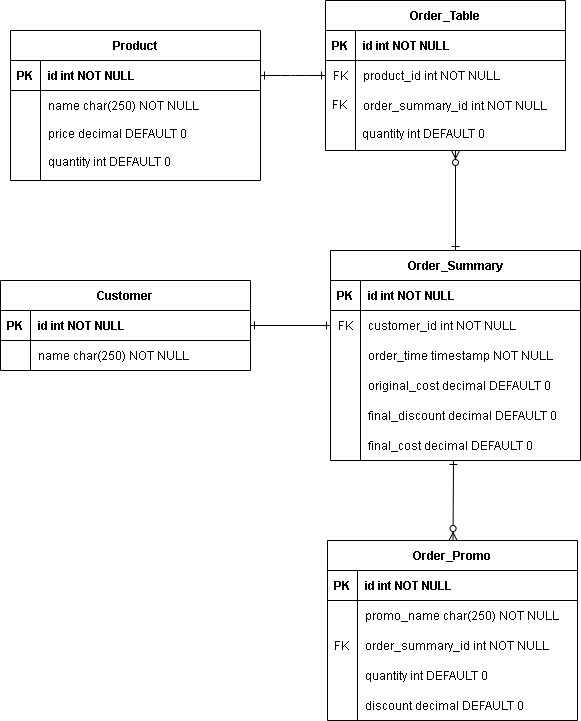

The diagram above was exported from draw.io. Its source (the exported page's mxGraphModel, read from the mxfile embedded in the PNG):
<mxGraphModel dx="782" dy="482" grid="1" gridSize="10" guides="1" tooltips="1" connect="1" arrows="1" fold="1" page="1" pageScale="1" pageWidth="850" pageHeight="1100" math="0" shadow="0" extFonts="Permanent Marker^https://fonts.googleapis.com/css?family=Permanent+Marker">
  <root>
    <mxCell id="0" />
    <mxCell id="1" parent="0" />
    <mxCell id="C-vyLk0tnHw3VtMMgP7b-1" value="" style="edgeStyle=entityRelationEdgeStyle;endArrow=ERone;startArrow=ERone;endFill=1;startFill=0;entryX=1;entryY=0.5;entryDx=0;entryDy=0;exitX=0;exitY=0.5;exitDx=0;exitDy=0;" parent="1" source="C-vyLk0tnHw3VtMMgP7b-6" target="-Bz3qGDfiQOeXdpUgVhB-2" edge="1">
      <mxGeometry width="100" height="100" relative="1" as="geometry">
        <mxPoint x="340" y="720" as="sourcePoint" />
        <mxPoint x="440" y="620" as="targetPoint" />
      </mxGeometry>
    </mxCell>
    <mxCell id="C-vyLk0tnHw3VtMMgP7b-12" value="" style="endArrow=ERzeroToMany;startArrow=ERone;endFill=1;startFill=0;rounded=1;exitX=0.5;exitY=0;exitDx=0;exitDy=0;" parent="1" source="C-vyLk0tnHw3VtMMgP7b-13" edge="1">
      <mxGeometry width="100" height="100" relative="1" as="geometry">
        <mxPoint x="580" y="280" as="sourcePoint" />
        <mxPoint x="575" y="200" as="targetPoint" />
      </mxGeometry>
    </mxCell>
    <mxCell id="-Bz3qGDfiQOeXdpUgVhB-14" value="Customer" style="shape=table;startSize=30;container=1;collapsible=1;childLayout=tableLayout;fixedRows=1;rowLines=0;fontStyle=1;align=center;resizeLast=1;" parent="1" vertex="1">
      <mxGeometry x="120" y="330" width="250" height="90" as="geometry" />
    </mxCell>
    <mxCell id="-Bz3qGDfiQOeXdpUgVhB-15" value="" style="shape=partialRectangle;collapsible=0;dropTarget=0;pointerEvents=0;fillColor=none;points=[[0,0.5],[1,0.5]];portConstraint=eastwest;top=0;left=0;right=0;bottom=1;" parent="-Bz3qGDfiQOeXdpUgVhB-14" vertex="1">
      <mxGeometry y="30" width="250" height="30" as="geometry" />
    </mxCell>
    <mxCell id="-Bz3qGDfiQOeXdpUgVhB-16" value="PK" style="shape=partialRectangle;overflow=hidden;connectable=0;fillColor=none;top=0;left=0;bottom=0;right=0;fontStyle=1;" parent="-Bz3qGDfiQOeXdpUgVhB-15" vertex="1">
      <mxGeometry width="30" height="30" as="geometry" />
    </mxCell>
    <mxCell id="-Bz3qGDfiQOeXdpUgVhB-17" value="id int NOT NULL " style="shape=partialRectangle;overflow=hidden;connectable=0;fillColor=none;top=0;left=0;bottom=0;right=0;align=left;spacingLeft=6;fontStyle=1;" parent="-Bz3qGDfiQOeXdpUgVhB-15" vertex="1">
      <mxGeometry x="30" width="220" height="30" as="geometry" />
    </mxCell>
    <mxCell id="-Bz3qGDfiQOeXdpUgVhB-18" value="" style="shape=partialRectangle;collapsible=0;dropTarget=0;pointerEvents=0;fillColor=none;points=[[0,0.5],[1,0.5]];portConstraint=eastwest;top=0;left=0;right=0;bottom=0;" parent="-Bz3qGDfiQOeXdpUgVhB-14" vertex="1">
      <mxGeometry y="60" width="250" height="30" as="geometry" />
    </mxCell>
    <mxCell id="-Bz3qGDfiQOeXdpUgVhB-19" value="" style="shape=partialRectangle;overflow=hidden;connectable=0;fillColor=none;top=0;left=0;bottom=0;right=0;" parent="-Bz3qGDfiQOeXdpUgVhB-18" vertex="1">
      <mxGeometry width="30" height="30" as="geometry" />
    </mxCell>
    <mxCell id="-Bz3qGDfiQOeXdpUgVhB-20" value="name char(250) NOT NULL" style="shape=partialRectangle;overflow=hidden;connectable=0;fillColor=none;top=0;left=0;bottom=0;right=0;align=left;spacingLeft=6;" parent="-Bz3qGDfiQOeXdpUgVhB-18" vertex="1">
      <mxGeometry x="30" width="220" height="30" as="geometry" />
    </mxCell>
    <mxCell id="-Bz3qGDfiQOeXdpUgVhB-21" value="" style="endArrow=ERone;startArrow=ERone;endFill=1;startFill=0;rounded=1;exitX=1;exitY=0.5;exitDx=0;exitDy=0;entryX=0;entryY=0.5;entryDx=0;entryDy=0;" parent="1" source="-Bz3qGDfiQOeXdpUgVhB-15" target="C-vyLk0tnHw3VtMMgP7b-17" edge="1">
      <mxGeometry width="100" height="100" relative="1" as="geometry">
        <mxPoint x="585" y="310" as="sourcePoint" />
        <mxPoint x="585" y="210" as="targetPoint" />
      </mxGeometry>
    </mxCell>
    <mxCell id="-Bz3qGDfiQOeXdpUgVhB-22" value="" style="group" parent="1" vertex="1" connectable="0">
      <mxGeometry x="130" y="80" width="250" height="150" as="geometry" />
    </mxCell>
    <mxCell id="-Bz3qGDfiQOeXdpUgVhB-8" value="price decimal DEFAULT 0" style="shape=partialRectangle;overflow=hidden;connectable=0;fillColor=none;top=0;left=0;bottom=0;right=0;align=left;spacingLeft=6;" parent="-Bz3qGDfiQOeXdpUgVhB-22" vertex="1">
      <mxGeometry x="30" y="90.00176470588235" width="220" height="26.470588235294116" as="geometry" />
    </mxCell>
    <mxCell id="_Sokyo1Zx_Ld9ngsBPUt-2" value="" style="group" vertex="1" connectable="0" parent="-Bz3qGDfiQOeXdpUgVhB-22">
      <mxGeometry width="250" height="150" as="geometry" />
    </mxCell>
    <mxCell id="-Bz3qGDfiQOeXdpUgVhB-1" value="Product" style="shape=table;startSize=30;container=1;collapsible=1;childLayout=tableLayout;fixedRows=1;rowLines=0;fontStyle=1;align=center;resizeLast=1;" parent="_Sokyo1Zx_Ld9ngsBPUt-2" vertex="1">
      <mxGeometry width="250" height="150" as="geometry" />
    </mxCell>
    <mxCell id="-Bz3qGDfiQOeXdpUgVhB-2" value="" style="shape=partialRectangle;collapsible=0;dropTarget=0;pointerEvents=0;fillColor=none;points=[[0,0.5],[1,0.5]];portConstraint=eastwest;top=0;left=0;right=0;bottom=1;" parent="-Bz3qGDfiQOeXdpUgVhB-1" vertex="1">
      <mxGeometry y="30" width="250" height="30" as="geometry" />
    </mxCell>
    <mxCell id="-Bz3qGDfiQOeXdpUgVhB-3" value="PK" style="shape=partialRectangle;overflow=hidden;connectable=0;fillColor=none;top=0;left=0;bottom=0;right=0;fontStyle=1;" parent="-Bz3qGDfiQOeXdpUgVhB-2" vertex="1">
      <mxGeometry width="30" height="30" as="geometry" />
    </mxCell>
    <mxCell id="-Bz3qGDfiQOeXdpUgVhB-4" value="id int NOT NULL " style="shape=partialRectangle;overflow=hidden;connectable=0;fillColor=none;top=0;left=0;bottom=0;right=0;align=left;spacingLeft=6;fontStyle=1;" parent="-Bz3qGDfiQOeXdpUgVhB-2" vertex="1">
      <mxGeometry x="30" width="220" height="30" as="geometry" />
    </mxCell>
    <mxCell id="-Bz3qGDfiQOeXdpUgVhB-5" value="" style="shape=partialRectangle;collapsible=0;dropTarget=0;pointerEvents=0;fillColor=none;points=[[0,0.5],[1,0.5]];portConstraint=eastwest;top=0;left=0;right=0;bottom=0;" parent="-Bz3qGDfiQOeXdpUgVhB-1" vertex="1">
      <mxGeometry y="60" width="250" height="30" as="geometry" />
    </mxCell>
    <mxCell id="-Bz3qGDfiQOeXdpUgVhB-6" value="" style="shape=partialRectangle;overflow=hidden;connectable=0;fillColor=none;top=0;left=0;bottom=0;right=0;" parent="-Bz3qGDfiQOeXdpUgVhB-5" vertex="1">
      <mxGeometry width="30" height="30" as="geometry" />
    </mxCell>
    <mxCell id="-Bz3qGDfiQOeXdpUgVhB-7" value="name char(250) NOT NULL" style="shape=partialRectangle;overflow=hidden;connectable=0;fillColor=none;top=0;left=0;bottom=0;right=0;align=left;spacingLeft=6;" parent="-Bz3qGDfiQOeXdpUgVhB-5" vertex="1">
      <mxGeometry x="30" width="220" height="30" as="geometry" />
    </mxCell>
    <mxCell id="_Sokyo1Zx_Ld9ngsBPUt-1" value="quantity int DEFAULT 0" style="shape=partialRectangle;overflow=hidden;connectable=0;fillColor=none;top=0;left=0;bottom=0;right=0;align=left;spacingLeft=6;" vertex="1" parent="_Sokyo1Zx_Ld9ngsBPUt-2">
      <mxGeometry x="30" y="116.47235294117647" width="220" height="28.676470588235293" as="geometry" />
    </mxCell>
    <mxCell id="-Bz3qGDfiQOeXdpUgVhB-23" value="" style="group" parent="1" vertex="1" connectable="0">
      <mxGeometry x="450" y="300" width="250" height="210" as="geometry" />
    </mxCell>
    <mxCell id="C-vyLk0tnHw3VtMMgP7b-13" value="Order_Summary" style="shape=table;startSize=30;container=1;collapsible=1;childLayout=tableLayout;fixedRows=1;rowLines=0;fontStyle=1;align=center;resizeLast=1;" parent="-Bz3qGDfiQOeXdpUgVhB-23" vertex="1">
      <mxGeometry width="250" height="210" as="geometry" />
    </mxCell>
    <mxCell id="C-vyLk0tnHw3VtMMgP7b-14" value="" style="shape=partialRectangle;collapsible=0;dropTarget=0;pointerEvents=0;fillColor=none;points=[[0,0.5],[1,0.5]];portConstraint=eastwest;top=0;left=0;right=0;bottom=1;" parent="C-vyLk0tnHw3VtMMgP7b-13" vertex="1">
      <mxGeometry y="30" width="250" height="30" as="geometry" />
    </mxCell>
    <mxCell id="C-vyLk0tnHw3VtMMgP7b-15" value="PK" style="shape=partialRectangle;overflow=hidden;connectable=0;fillColor=none;top=0;left=0;bottom=0;right=0;fontStyle=1;" parent="C-vyLk0tnHw3VtMMgP7b-14" vertex="1">
      <mxGeometry width="30" height="30" as="geometry" />
    </mxCell>
    <mxCell id="C-vyLk0tnHw3VtMMgP7b-16" value="id int NOT NULL " style="shape=partialRectangle;overflow=hidden;connectable=0;fillColor=none;top=0;left=0;bottom=0;right=0;align=left;spacingLeft=6;fontStyle=1;" parent="C-vyLk0tnHw3VtMMgP7b-14" vertex="1">
      <mxGeometry x="30" width="220" height="30" as="geometry" />
    </mxCell>
    <mxCell id="C-vyLk0tnHw3VtMMgP7b-17" value="" style="shape=partialRectangle;collapsible=0;dropTarget=0;pointerEvents=0;fillColor=none;points=[[0,0.5],[1,0.5]];portConstraint=eastwest;top=0;left=0;right=0;bottom=0;" parent="C-vyLk0tnHw3VtMMgP7b-13" vertex="1">
      <mxGeometry y="60" width="250" height="30" as="geometry" />
    </mxCell>
    <mxCell id="C-vyLk0tnHw3VtMMgP7b-18" value="FK" style="shape=partialRectangle;overflow=hidden;connectable=0;fillColor=none;top=0;left=0;bottom=0;right=0;" parent="C-vyLk0tnHw3VtMMgP7b-17" vertex="1">
      <mxGeometry width="30" height="30" as="geometry" />
    </mxCell>
    <mxCell id="C-vyLk0tnHw3VtMMgP7b-19" value="customer_id int NOT NULL" style="shape=partialRectangle;overflow=hidden;connectable=0;fillColor=none;top=0;left=0;bottom=0;right=0;align=left;spacingLeft=6;" parent="C-vyLk0tnHw3VtMMgP7b-17" vertex="1">
      <mxGeometry x="30" width="220" height="30" as="geometry" />
    </mxCell>
    <mxCell id="C-vyLk0tnHw3VtMMgP7b-20" value="" style="shape=partialRectangle;collapsible=0;dropTarget=0;pointerEvents=0;fillColor=none;points=[[0,0.5],[1,0.5]];portConstraint=eastwest;top=0;left=0;right=0;bottom=0;" parent="C-vyLk0tnHw3VtMMgP7b-13" vertex="1">
      <mxGeometry y="90" width="250" height="30" as="geometry" />
    </mxCell>
    <mxCell id="C-vyLk0tnHw3VtMMgP7b-21" value="" style="shape=partialRectangle;overflow=hidden;connectable=0;fillColor=none;top=0;left=0;bottom=0;right=0;" parent="C-vyLk0tnHw3VtMMgP7b-20" vertex="1">
      <mxGeometry width="30" height="30" as="geometry" />
    </mxCell>
    <mxCell id="C-vyLk0tnHw3VtMMgP7b-22" value="order_time timestamp NOT NULL" style="shape=partialRectangle;overflow=hidden;connectable=0;fillColor=none;top=0;left=0;bottom=0;right=0;align=left;spacingLeft=6;" parent="C-vyLk0tnHw3VtMMgP7b-20" vertex="1">
      <mxGeometry x="30" width="220" height="30" as="geometry" />
    </mxCell>
    <mxCell id="-Bz3qGDfiQOeXdpUgVhB-11" value="original_cost decimal DEFAULT 0" style="shape=partialRectangle;overflow=hidden;connectable=0;fillColor=none;top=0;left=0;bottom=0;right=0;align=left;spacingLeft=6;" parent="-Bz3qGDfiQOeXdpUgVhB-23" vertex="1">
      <mxGeometry x="30" y="120" width="220" height="30" as="geometry" />
    </mxCell>
    <mxCell id="-Bz3qGDfiQOeXdpUgVhB-12" value="final_discount decimal DEFAULT 0" style="shape=partialRectangle;overflow=hidden;connectable=0;fillColor=none;top=0;left=0;bottom=0;right=0;align=left;spacingLeft=6;" parent="-Bz3qGDfiQOeXdpUgVhB-23" vertex="1">
      <mxGeometry x="30" y="150" width="220" height="30" as="geometry" />
    </mxCell>
    <mxCell id="-Bz3qGDfiQOeXdpUgVhB-13" value="final_cost decimal DEFAULT 0" style="shape=partialRectangle;overflow=hidden;connectable=0;fillColor=none;top=0;left=0;bottom=0;right=0;align=left;spacingLeft=6;" parent="-Bz3qGDfiQOeXdpUgVhB-23" vertex="1">
      <mxGeometry x="30" y="180" width="220" height="30" as="geometry" />
    </mxCell>
    <mxCell id="-Bz3qGDfiQOeXdpUgVhB-40" value="" style="endArrow=ERzeroToMany;startArrow=ERone;endFill=1;startFill=0;rounded=1;" parent="-Bz3qGDfiQOeXdpUgVhB-23" target="-Bz3qGDfiQOeXdpUgVhB-24" edge="1">
      <mxGeometry width="100" height="100" relative="1" as="geometry">
        <mxPoint x="123" y="210" as="sourcePoint" />
        <mxPoint x="120" y="160" as="targetPoint" />
      </mxGeometry>
    </mxCell>
    <mxCell id="-Bz3qGDfiQOeXdpUgVhB-24" value="Order_Promo" style="shape=table;startSize=30;container=1;collapsible=1;childLayout=tableLayout;fixedRows=1;rowLines=0;fontStyle=1;align=center;resizeLast=1;" parent="1" vertex="1">
      <mxGeometry x="447" y="590" width="250" height="180" as="geometry" />
    </mxCell>
    <mxCell id="-Bz3qGDfiQOeXdpUgVhB-25" value="" style="shape=partialRectangle;collapsible=0;dropTarget=0;pointerEvents=0;fillColor=none;points=[[0,0.5],[1,0.5]];portConstraint=eastwest;top=0;left=0;right=0;bottom=1;" parent="-Bz3qGDfiQOeXdpUgVhB-24" vertex="1">
      <mxGeometry y="30" width="250" height="30" as="geometry" />
    </mxCell>
    <mxCell id="-Bz3qGDfiQOeXdpUgVhB-26" value="PK" style="shape=partialRectangle;overflow=hidden;connectable=0;fillColor=none;top=0;left=0;bottom=0;right=0;fontStyle=1;" parent="-Bz3qGDfiQOeXdpUgVhB-25" vertex="1">
      <mxGeometry width="30" height="30" as="geometry" />
    </mxCell>
    <mxCell id="-Bz3qGDfiQOeXdpUgVhB-27" value="id int NOT NULL " style="shape=partialRectangle;overflow=hidden;connectable=0;fillColor=none;top=0;left=0;bottom=0;right=0;align=left;spacingLeft=6;fontStyle=1;" parent="-Bz3qGDfiQOeXdpUgVhB-25" vertex="1">
      <mxGeometry x="30" width="220" height="30" as="geometry" />
    </mxCell>
    <mxCell id="-Bz3qGDfiQOeXdpUgVhB-28" value="" style="shape=partialRectangle;collapsible=0;dropTarget=0;pointerEvents=0;fillColor=none;points=[[0,0.5],[1,0.5]];portConstraint=eastwest;top=0;left=0;right=0;bottom=0;" parent="-Bz3qGDfiQOeXdpUgVhB-24" vertex="1">
      <mxGeometry y="60" width="250" height="30" as="geometry" />
    </mxCell>
    <mxCell id="-Bz3qGDfiQOeXdpUgVhB-29" value="" style="shape=partialRectangle;overflow=hidden;connectable=0;fillColor=none;top=0;left=0;bottom=0;right=0;" parent="-Bz3qGDfiQOeXdpUgVhB-28" vertex="1">
      <mxGeometry width="30" height="30" as="geometry" />
    </mxCell>
    <mxCell id="-Bz3qGDfiQOeXdpUgVhB-30" value="" style="shape=partialRectangle;overflow=hidden;connectable=0;fillColor=none;top=0;left=0;bottom=0;right=0;align=left;spacingLeft=6;" parent="-Bz3qGDfiQOeXdpUgVhB-28" vertex="1">
      <mxGeometry x="30" width="220" height="30" as="geometry" />
    </mxCell>
    <mxCell id="-Bz3qGDfiQOeXdpUgVhB-31" value="" style="shape=partialRectangle;collapsible=0;dropTarget=0;pointerEvents=0;fillColor=none;points=[[0,0.5],[1,0.5]];portConstraint=eastwest;top=0;left=0;right=0;bottom=0;" parent="-Bz3qGDfiQOeXdpUgVhB-24" vertex="1">
      <mxGeometry y="90" width="250" height="30" as="geometry" />
    </mxCell>
    <mxCell id="-Bz3qGDfiQOeXdpUgVhB-32" value="" style="shape=partialRectangle;overflow=hidden;connectable=0;fillColor=none;top=0;left=0;bottom=0;right=0;" parent="-Bz3qGDfiQOeXdpUgVhB-31" vertex="1">
      <mxGeometry width="30" height="30" as="geometry" />
    </mxCell>
    <mxCell id="-Bz3qGDfiQOeXdpUgVhB-33" value="order_summary_id int NOT NULL" style="shape=partialRectangle;overflow=hidden;connectable=0;fillColor=none;top=0;left=0;bottom=0;right=0;align=left;spacingLeft=6;" parent="-Bz3qGDfiQOeXdpUgVhB-31" vertex="1">
      <mxGeometry x="30" width="220" height="30" as="geometry" />
    </mxCell>
    <mxCell id="-Bz3qGDfiQOeXdpUgVhB-34" value="" style="group" parent="1" vertex="1" connectable="0">
      <mxGeometry x="445" y="50" width="240" height="150" as="geometry" />
    </mxCell>
    <mxCell id="-Bz3qGDfiQOeXdpUgVhB-9" value="quantity int DEFAULT 0" style="shape=partialRectangle;overflow=hidden;connectable=0;fillColor=none;top=0;left=0;bottom=0;right=0;align=left;spacingLeft=6;" parent="-Bz3qGDfiQOeXdpUgVhB-34" vertex="1">
      <mxGeometry x="28.799999999999997" y="118" width="211.2" height="30" as="geometry" />
    </mxCell>
    <mxCell id="-Bz3qGDfiQOeXdpUgVhB-39" value="" style="group" parent="-Bz3qGDfiQOeXdpUgVhB-34" vertex="1" connectable="0">
      <mxGeometry width="240" height="150" as="geometry" />
    </mxCell>
    <mxCell id="C-vyLk0tnHw3VtMMgP7b-2" value="Order_Table" style="shape=table;startSize=30;container=1;collapsible=1;childLayout=tableLayout;fixedRows=1;rowLines=0;fontStyle=1;align=center;resizeLast=1;" parent="-Bz3qGDfiQOeXdpUgVhB-39" vertex="1">
      <mxGeometry width="240" height="150" as="geometry" />
    </mxCell>
    <mxCell id="C-vyLk0tnHw3VtMMgP7b-3" value="" style="shape=partialRectangle;collapsible=0;dropTarget=0;pointerEvents=0;fillColor=none;points=[[0,0.5],[1,0.5]];portConstraint=eastwest;top=0;left=0;right=0;bottom=1;" parent="C-vyLk0tnHw3VtMMgP7b-2" vertex="1">
      <mxGeometry y="30" width="240" height="30" as="geometry" />
    </mxCell>
    <mxCell id="C-vyLk0tnHw3VtMMgP7b-4" value="PK" style="shape=partialRectangle;overflow=hidden;connectable=0;fillColor=none;top=0;left=0;bottom=0;right=0;fontStyle=1;" parent="C-vyLk0tnHw3VtMMgP7b-3" vertex="1">
      <mxGeometry width="30" height="30" as="geometry" />
    </mxCell>
    <mxCell id="C-vyLk0tnHw3VtMMgP7b-5" value="id int NOT NULL " style="shape=partialRectangle;overflow=hidden;connectable=0;fillColor=none;top=0;left=0;bottom=0;right=0;align=left;spacingLeft=6;fontStyle=1;" parent="C-vyLk0tnHw3VtMMgP7b-3" vertex="1">
      <mxGeometry x="30" width="210" height="30" as="geometry" />
    </mxCell>
    <mxCell id="C-vyLk0tnHw3VtMMgP7b-6" value="" style="shape=partialRectangle;collapsible=0;dropTarget=0;pointerEvents=0;fillColor=none;points=[[0,0.5],[1,0.5]];portConstraint=eastwest;top=0;left=0;right=0;bottom=0;" parent="C-vyLk0tnHw3VtMMgP7b-2" vertex="1">
      <mxGeometry y="60" width="240" height="30" as="geometry" />
    </mxCell>
    <mxCell id="C-vyLk0tnHw3VtMMgP7b-7" value="FK" style="shape=partialRectangle;overflow=hidden;connectable=0;fillColor=none;top=0;left=0;bottom=0;right=0;" parent="C-vyLk0tnHw3VtMMgP7b-6" vertex="1">
      <mxGeometry width="30" height="30" as="geometry" />
    </mxCell>
    <mxCell id="C-vyLk0tnHw3VtMMgP7b-8" value="product_id int NOT NULL" style="shape=partialRectangle;overflow=hidden;connectable=0;fillColor=none;top=0;left=0;bottom=0;right=0;align=left;spacingLeft=6;" parent="C-vyLk0tnHw3VtMMgP7b-6" vertex="1">
      <mxGeometry x="30" width="210" height="30" as="geometry" />
    </mxCell>
    <mxCell id="C-vyLk0tnHw3VtMMgP7b-9" value="" style="shape=partialRectangle;collapsible=0;dropTarget=0;pointerEvents=0;fillColor=none;points=[[0,0.5],[1,0.5]];portConstraint=eastwest;top=0;left=0;right=0;bottom=0;" parent="C-vyLk0tnHw3VtMMgP7b-2" vertex="1">
      <mxGeometry y="90" width="240" height="30" as="geometry" />
    </mxCell>
    <mxCell id="C-vyLk0tnHw3VtMMgP7b-10" value="" style="shape=partialRectangle;overflow=hidden;connectable=0;fillColor=none;top=0;left=0;bottom=0;right=0;" parent="C-vyLk0tnHw3VtMMgP7b-9" vertex="1">
      <mxGeometry width="30" height="30" as="geometry" />
    </mxCell>
    <mxCell id="C-vyLk0tnHw3VtMMgP7b-11" value="order_summary_id int NOT NULL" style="shape=partialRectangle;overflow=hidden;connectable=0;fillColor=none;top=0;left=0;bottom=0;right=0;align=left;spacingLeft=6;" parent="C-vyLk0tnHw3VtMMgP7b-9" vertex="1">
      <mxGeometry x="30" width="210" height="30" as="geometry" />
    </mxCell>
    <mxCell id="-Bz3qGDfiQOeXdpUgVhB-10" value="FK" style="shape=partialRectangle;overflow=hidden;connectable=0;fillColor=none;top=0;left=0;bottom=0;right=0;" parent="-Bz3qGDfiQOeXdpUgVhB-39" vertex="1">
      <mxGeometry y="89" width="29" height="29" as="geometry" />
    </mxCell>
    <mxCell id="-Bz3qGDfiQOeXdpUgVhB-41" value="promo_name char(250) NOT NULL" style="shape=partialRectangle;overflow=hidden;connectable=0;fillColor=none;top=0;left=0;bottom=0;right=0;align=left;spacingLeft=6;" parent="1" vertex="1">
      <mxGeometry x="477" y="650" width="220" height="30" as="geometry" />
    </mxCell>
    <mxCell id="-Bz3qGDfiQOeXdpUgVhB-42" value="FK" style="shape=partialRectangle;overflow=hidden;connectable=0;fillColor=none;top=0;left=0;bottom=0;right=0;" parent="1" vertex="1">
      <mxGeometry x="447" y="680" width="29" height="29" as="geometry" />
    </mxCell>
    <mxCell id="-Bz3qGDfiQOeXdpUgVhB-43" value="quantity int DEFAULT 0" style="shape=partialRectangle;overflow=hidden;connectable=0;fillColor=none;top=0;left=0;bottom=0;right=0;align=left;spacingLeft=6;" parent="1" vertex="1">
      <mxGeometry x="477" y="710" width="211.2" height="30" as="geometry" />
    </mxCell>
    <mxCell id="-Bz3qGDfiQOeXdpUgVhB-44" value="discount decimal DEFAULT 0" style="shape=partialRectangle;overflow=hidden;connectable=0;fillColor=none;top=0;left=0;bottom=0;right=0;align=left;spacingLeft=6;" parent="1" vertex="1">
      <mxGeometry x="477" y="740" width="220" height="30" as="geometry" />
    </mxCell>
  </root>
</mxGraphModel>